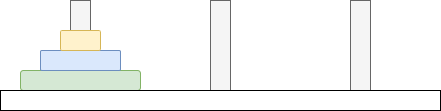

The diagram above was exported from draw.io. Its source (the exported page's mxGraphModel, read from the mxfile embedded in the PNG):
<mxGraphModel dx="782" dy="469" grid="1" gridSize="10" guides="1" tooltips="1" connect="1" arrows="1" fold="1" page="1" pageScale="1" pageWidth="827" pageHeight="1169" math="0" shadow="0">
  <root>
    <mxCell id="0" />
    <mxCell id="1" parent="0" />
    <mxCell id="2" value="" style="rounded=0;whiteSpace=wrap;html=1;fillColor=#f5f5f5;strokeColor=#666666;fontColor=#333333;" vertex="1" parent="1">
      <mxGeometry x="170" y="130" width="20" height="90" as="geometry" />
    </mxCell>
    <mxCell id="3" value="" style="rounded=1;whiteSpace=wrap;html=1;fillColor=#d5e8d4;strokeColor=#82b366;" vertex="1" parent="1">
      <mxGeometry x="120" y="200" width="120" height="20" as="geometry" />
    </mxCell>
    <mxCell id="4" value="" style="rounded=1;whiteSpace=wrap;html=1;arcSize=7;fillColor=#dae8fc;strokeColor=#6c8ebf;" vertex="1" parent="1">
      <mxGeometry x="140" y="180" width="80" height="20" as="geometry" />
    </mxCell>
    <mxCell id="5" value="" style="rounded=1;whiteSpace=wrap;html=1;arcSize=7;fillColor=#fff2cc;strokeColor=#d6b656;" vertex="1" parent="1">
      <mxGeometry x="160" y="160" width="40" height="20" as="geometry" />
    </mxCell>
    <mxCell id="6" value="" style="rounded=0;whiteSpace=wrap;html=1;fillColor=#f5f5f5;strokeColor=#666666;fontColor=#333333;" vertex="1" parent="1">
      <mxGeometry x="310" y="130" width="20" height="90" as="geometry" />
    </mxCell>
    <mxCell id="7" value="" style="rounded=0;whiteSpace=wrap;html=1;fillColor=#f5f5f5;strokeColor=#666666;fontColor=#333333;" vertex="1" parent="1">
      <mxGeometry x="450" y="130" width="20" height="90" as="geometry" />
    </mxCell>
    <mxCell id="8" value="" style="rounded=0;whiteSpace=wrap;html=1;" vertex="1" parent="1">
      <mxGeometry x="100" y="220" width="440" height="20" as="geometry" />
    </mxCell>
  </root>
</mxGraphModel>